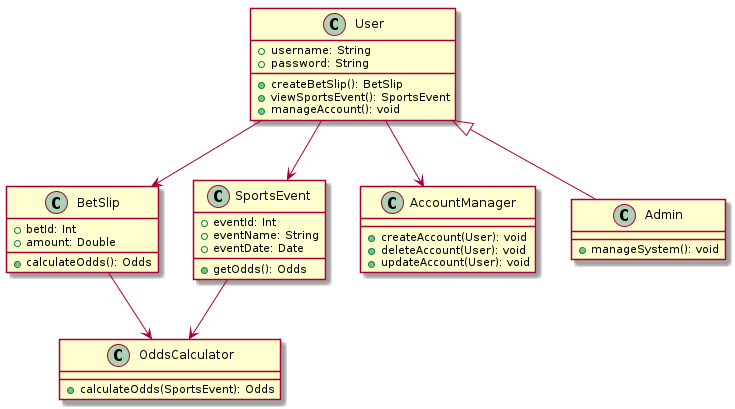

The diagram above was rendered by PlantUML. Its source (embedded in the PNG):
@startuml

class User {
  +username: String
  +password: String
  +createBetSlip(): BetSlip
  +viewSportsEvent(): SportsEvent
  +manageAccount(): void
}

class BetSlip {
  +betId: Int
  +amount: Double
  +calculateOdds(): Odds
}

class SportsEvent {
  +eventId: Int
  +eventName: String
  +eventDate: Date
  +getOdds(): Odds
}

class OddsCalculator {
  +calculateOdds(SportsEvent): Odds
}

class AccountManager {
  +createAccount(User): void
  +deleteAccount(User): void
  +updateAccount(User): void
}

class Admin {
  +manageSystem(): void
}

User --> BetSlip
User --> SportsEvent
User --> AccountManager
BetSlip --> OddsCalculator
SportsEvent --> OddsCalculator
Admin -up-|> User

@enduml